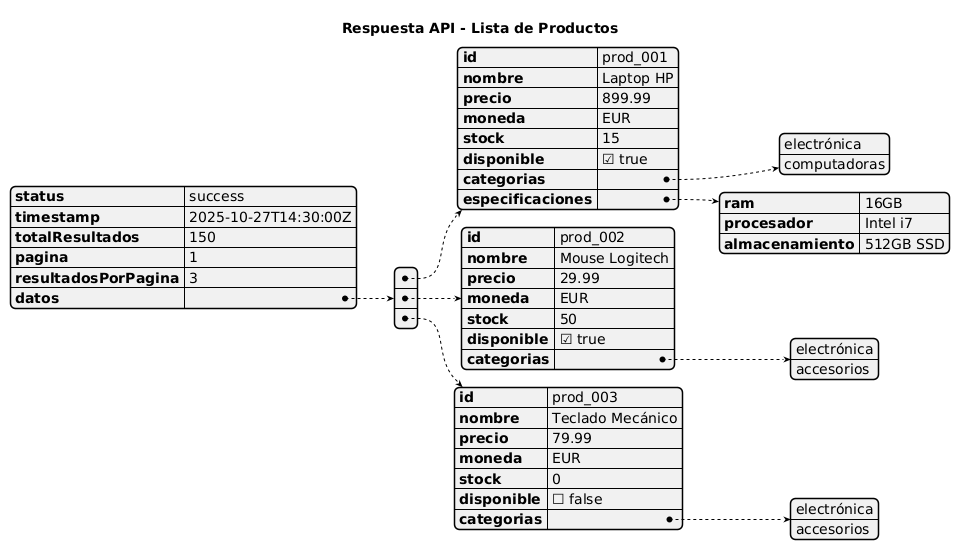

The diagram above was rendered by PlantUML. Its source (embedded in the PNG):
@startjson
title Respuesta API - Lista de Productos

{
"status": "success",
"timestamp": "2025-10-27T14:30:00Z",
"totalResultados": 150,
"pagina": 1,
"resultadosPorPagina": 3,
"datos": [
{
"id": "prod_001",
"nombre": "Laptop HP",
"precio": 899.99,
"moneda": "EUR",
"stock": 15,
"disponible": true,
"categorias": ["electrónica", "computadoras"],
"especificaciones": {
"ram": "16GB",
"procesador": "Intel i7",
"almacenamiento": "512GB SSD"
}
},
{
"id": "prod_002",
"nombre": "Mouse Logitech",
"precio": 29.99,
"moneda": "EUR",
"stock": 50,
"disponible": true,
"categorias": ["electrónica", "accesorios"]
},
{
"id": "prod_003",
"nombre": "Teclado Mecánico",
"precio": 79.99,
"moneda": "EUR",
"stock": 0,
"disponible": false,
"categorias": ["electrónica", "accesorios"]
}
]
}
@endjson